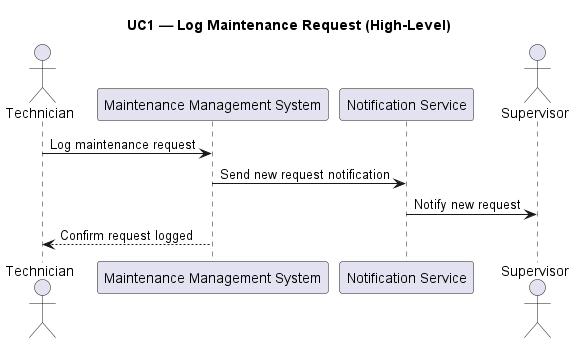

The diagram above was rendered by PlantUML. Its source (embedded in the PNG):
@startuml
title UC1 — Log Maintenance Request (High-Level)

actor Technician
participant "Maintenance Management System" as MMS
participant "Notification Service" as Notif
actor Supervisor

Technician -> MMS : Log maintenance request
MMS -> Notif : Send new request notification
Notif -> Supervisor : Notify new request
MMS --> Technician : Confirm request logged

@enduml